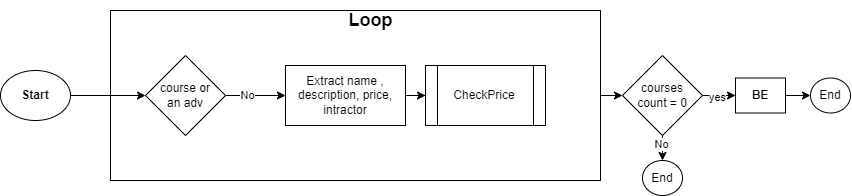

The diagram above was exported from draw.io. Its source (the exported page's mxGraphModel, read from the mxfile embedded in the PNG):
<mxGraphModel dx="1257" dy="601" grid="1" gridSize="10" guides="1" tooltips="1" connect="1" arrows="1" fold="1" page="1" pageScale="1" pageWidth="850" pageHeight="1100" math="0" shadow="0">
  <root>
    <mxCell id="0" />
    <mxCell id="1" parent="0" />
    <mxCell id="hG3iH11xv791x0XFzjEV-6" value="" style="edgeStyle=orthogonalEdgeStyle;rounded=0;orthogonalLoop=1;jettySize=auto;html=1;" edge="1" parent="1" source="hG3iH11xv791x0XFzjEV-1" target="hG3iH11xv791x0XFzjEV-5">
      <mxGeometry relative="1" as="geometry" />
    </mxCell>
    <mxCell id="hG3iH11xv791x0XFzjEV-1" value="" style="rounded=0;whiteSpace=wrap;html=1;" vertex="1" parent="1">
      <mxGeometry x="110" y="50" width="490" height="170" as="geometry" />
    </mxCell>
    <mxCell id="Y5tN082KvdHqc5rBiuPh-3" value="" style="edgeStyle=orthogonalEdgeStyle;rounded=0;orthogonalLoop=1;jettySize=auto;html=1;" parent="1" source="Y5tN082KvdHqc5rBiuPh-1" target="Y5tN082KvdHqc5rBiuPh-2" edge="1">
      <mxGeometry relative="1" as="geometry" />
    </mxCell>
    <mxCell id="Y5tN082KvdHqc5rBiuPh-1" value="&lt;b&gt;Start&lt;/b&gt;" style="ellipse;whiteSpace=wrap;html=1;" parent="1" vertex="1">
      <mxGeometry y="110" width="70" height="50" as="geometry" />
    </mxCell>
    <mxCell id="Y5tN082KvdHqc5rBiuPh-8" value="" style="edgeStyle=orthogonalEdgeStyle;rounded=0;orthogonalLoop=1;jettySize=auto;html=1;" parent="1" source="Y5tN082KvdHqc5rBiuPh-2" target="Y5tN082KvdHqc5rBiuPh-7" edge="1">
      <mxGeometry relative="1" as="geometry" />
    </mxCell>
    <mxCell id="Y5tN082KvdHqc5rBiuPh-9" value="No" style="edgeLabel;html=1;align=center;verticalAlign=middle;resizable=0;points=[];" parent="Y5tN082KvdHqc5rBiuPh-8" connectable="0" vertex="1">
      <mxGeometry x="-0.2667" y="1" relative="1" as="geometry">
        <mxPoint as="offset" />
      </mxGeometry>
    </mxCell>
    <mxCell id="Y5tN082KvdHqc5rBiuPh-2" value="course or &lt;br&gt;an adv" style="rhombus;whiteSpace=wrap;html=1;" parent="1" vertex="1">
      <mxGeometry x="145" y="95" width="80" height="80" as="geometry" />
    </mxCell>
    <mxCell id="hnfgCDpAXSvAu9hseZqD-2" value="" style="edgeStyle=orthogonalEdgeStyle;rounded=0;orthogonalLoop=1;jettySize=auto;html=1;" parent="1" source="Y5tN082KvdHqc5rBiuPh-7" target="hnfgCDpAXSvAu9hseZqD-1" edge="1">
      <mxGeometry relative="1" as="geometry" />
    </mxCell>
    <mxCell id="Y5tN082KvdHqc5rBiuPh-7" value="Extract name , description, price, intractor" style="whiteSpace=wrap;html=1;" parent="1" vertex="1">
      <mxGeometry x="285" y="105" width="120" height="60" as="geometry" />
    </mxCell>
    <mxCell id="hnfgCDpAXSvAu9hseZqD-1" value="CheckPrice" style="shape=process;whiteSpace=wrap;html=1;backgroundOutline=1;" parent="1" vertex="1">
      <mxGeometry x="425" y="105" width="120" height="60" as="geometry" />
    </mxCell>
    <mxCell id="hG3iH11xv791x0XFzjEV-2" value="&lt;b&gt;&lt;font style=&quot;font-size: 18px;&quot;&gt;Loop&lt;/font&gt;&lt;/b&gt;" style="text;html=1;align=center;verticalAlign=middle;resizable=0;points=[];autosize=1;strokeColor=none;fillColor=none;" vertex="1" parent="1">
      <mxGeometry x="335" y="40" width="70" height="40" as="geometry" />
    </mxCell>
    <mxCell id="hG3iH11xv791x0XFzjEV-8" value="" style="edgeStyle=orthogonalEdgeStyle;rounded=0;orthogonalLoop=1;jettySize=auto;html=1;" edge="1" parent="1" source="hG3iH11xv791x0XFzjEV-5" target="hG3iH11xv791x0XFzjEV-7">
      <mxGeometry relative="1" as="geometry" />
    </mxCell>
    <mxCell id="hG3iH11xv791x0XFzjEV-11" value="yes" style="edgeLabel;html=1;align=center;verticalAlign=middle;resizable=0;points=[];" vertex="1" connectable="0" parent="hG3iH11xv791x0XFzjEV-8">
      <mxGeometry x="0.2453" y="-1" relative="1" as="geometry">
        <mxPoint as="offset" />
      </mxGeometry>
    </mxCell>
    <mxCell id="hG3iH11xv791x0XFzjEV-13" value="" style="edgeStyle=orthogonalEdgeStyle;rounded=0;orthogonalLoop=1;jettySize=auto;html=1;" edge="1" parent="1" source="hG3iH11xv791x0XFzjEV-5" target="hG3iH11xv791x0XFzjEV-12">
      <mxGeometry relative="1" as="geometry" />
    </mxCell>
    <mxCell id="hG3iH11xv791x0XFzjEV-14" value="No" style="edgeLabel;html=1;align=center;verticalAlign=middle;resizable=0;points=[];" vertex="1" connectable="0" parent="hG3iH11xv791x0XFzjEV-13">
      <mxGeometry x="0.3818" y="-2" relative="1" as="geometry">
        <mxPoint as="offset" />
      </mxGeometry>
    </mxCell>
    <mxCell id="hG3iH11xv791x0XFzjEV-5" value="courses &lt;br&gt;count = 0" style="rhombus;whiteSpace=wrap;html=1;rounded=0;" vertex="1" parent="1">
      <mxGeometry x="622" y="95" width="80" height="80" as="geometry" />
    </mxCell>
    <mxCell id="hG3iH11xv791x0XFzjEV-10" value="" style="edgeStyle=orthogonalEdgeStyle;rounded=0;orthogonalLoop=1;jettySize=auto;html=1;" edge="1" parent="1" source="hG3iH11xv791x0XFzjEV-7" target="hG3iH11xv791x0XFzjEV-9">
      <mxGeometry relative="1" as="geometry" />
    </mxCell>
    <mxCell id="hG3iH11xv791x0XFzjEV-7" value="&lt;b&gt;BE&lt;/b&gt;" style="whiteSpace=wrap;html=1;rounded=0;" vertex="1" parent="1">
      <mxGeometry x="735" y="117.5" width="50" height="35" as="geometry" />
    </mxCell>
    <mxCell id="hG3iH11xv791x0XFzjEV-9" value="End" style="ellipse;whiteSpace=wrap;html=1;" vertex="1" parent="1">
      <mxGeometry x="810" y="117.5" width="40" height="35" as="geometry" />
    </mxCell>
    <mxCell id="hG3iH11xv791x0XFzjEV-12" value="End" style="ellipse;whiteSpace=wrap;html=1;" vertex="1" parent="1">
      <mxGeometry x="642" y="200" width="40" height="35" as="geometry" />
    </mxCell>
  </root>
</mxGraphModel>